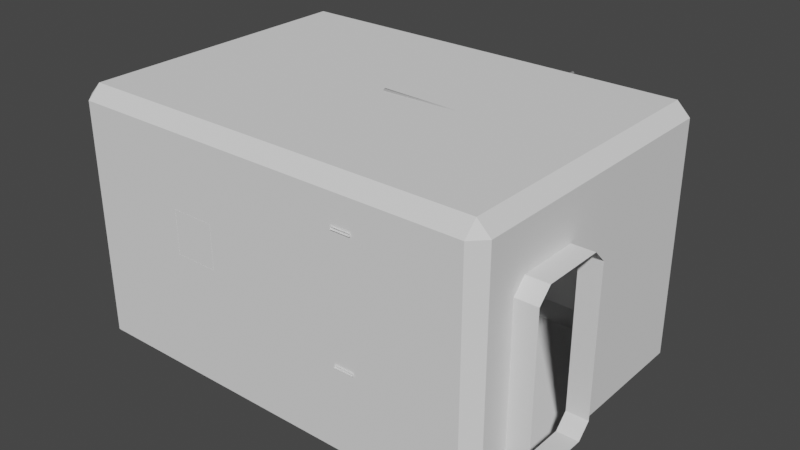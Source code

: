 # Source: TJunction.blend  (saved by Blender 3.0.42; exported with 4.5.12 LTS)
import bpy
from mathutils import Matrix  # noqa: F401  (used for matrix-valued properties, if any)

bpy.ops.wm.read_factory_settings(use_empty=True)
scene = bpy.context.scene
scene.name = 'Scene'

# ---- collections
col_collection = bpy.data.collections.new('Collection'); scene.collection.children.link(col_collection)

# ---- world
world_world = bpy.data.worlds.new('World'); scene.world = world_world
world_world.use_nodes = True; world_world.node_tree.nodes.clear()
_N = world_world.node_tree.nodes; _L = world_world.node_tree.links
n0 = _N.new('ShaderNodeOutputWorld'); n0.name = 'World Output'; n0.location = (300, 300)
n1 = _N.new('ShaderNodeBackground'); n1.name = 'Background'; n1.location = (10, 300)
n1.inputs[0].default_value = (0.05088, 0.05088, 0.05088, 1.0)
_L.new(n1.outputs[0], n0.inputs[0])
n0.is_active_output = True
world_world.color = (0.05088, 0.05088, 0.05088)
world_world.use_sun_shadow = False
world_world.sun_shadow_jitter_overblur = 0.0

# ---- meshes
me_cube_001 = bpy.data.meshes.new('Cube.001')
me_cube_001.from_pydata([(5.0, -1.0, 1.36), (5.0, 0.7, 1.66), (5.0, -0.7, 1.66), (5.0, -1.0, -2.04), (5.0, -0.7, -2.34), (5.0, 1.0, 1.36), (5.0, 1.0, -2.04), (5.0, 0.7, -2.34), (5.5, -1.0, 1.36), (5.5, 0.7, 1.66), (5.5, -0.7, 1.66), (5.5, -1.0, -2.04), (5.5, -0.7, -2.34), (5.5, 1.0, 1.36), (5.5, 1.0, -2.04), (5.5, 0.7, -2.34), (4.7, 5.158, 2.7), (4.7, 4.858, 3.0), (5.0, 4.855, 2.7), (4.7, 5.158, -2.7), (5.0, 4.854, -2.708), (5.0, -1.696, 2.7), (4.7, -1.7, 3.0), (4.7, -2.0, 2.7), (5.0, -1.696, -2.708), (4.7, -2.0, -2.7), (-4.7, 4.858, 3.0), (-4.7, 5.158, 2.7), (-5.0, 4.858, 2.7), (-5.0, 4.858, -2.7), (-4.7, 5.158, -2.7), (-4.7, -1.7, 3.0), (-5.0, -1.7, 2.7), (-4.7, -2.0, 2.7), (-4.7, -2.0, -2.7), (-5.0, -1.7, -2.7), (-5.0, -1.0, 1.36), (-5.0, -1.0, -2.04), (-5.0, 1.0, -2.04), (-5.0, 0.7, -2.34), (-5.0, -0.7, -2.34), (-5.0, -0.7, 1.66), (-5.0, 1.0, 1.36), (-5.0, 0.7, 1.66), (-0.7019, 5.158, -2.34), (-1.002, 5.158, -2.04), (0.6981, 5.158, -2.34), (0.9981, 5.158, -2.04), (-1.002, 5.158, 1.36), (-0.7019, 5.158, 1.66), (0.9981, 5.158, 1.36), (0.6981, 5.158, 1.66), (-0.7019, 5.658, -2.34), (-1.002, 5.658, -2.04), (0.6981, 5.658, -2.34), (0.9981, 5.658, -2.04), (-1.002, 5.658, 1.36), (-0.7019, 5.658, 1.66), (0.9981, 5.658, 1.36), (0.6981, 5.658, 1.66)], [], [(23, 25, 34, 33), (22, 31, 26, 17), (40, 37, 35, 29, 38, 39), (38, 29, 28, 32, 35, 37, 36, 41, 43, 42), (18, 20, 6, 5, 1, 2, 0, 3, 24, 21), (24, 3, 4, 7, 6, 20), (3, 11, 12, 4), (2, 10, 8, 0), (6, 14, 13, 5), (7, 15, 14, 6), (5, 13, 9, 1), (1, 9, 10, 2), (0, 8, 11, 3), (4, 12, 15, 7), (16, 18, 17), (21, 23, 22), (26, 28, 27), (31, 33, 32), (18, 16, 19, 20), (17, 18, 21, 22), (16, 17, 26, 27), (27, 28, 29, 30), (22, 23, 33, 31), (32, 33, 34, 35), (23, 21, 24, 25), (28, 26, 31, 32), (47, 19, 16, 27, 30, 45, 48, 49, 51, 50), (45, 30, 19, 47, 46, 44), (48, 45, 53, 56), (44, 46, 54, 52), (51, 49, 57, 59), (49, 48, 56, 57), (46, 47, 55, 54), (50, 51, 59, 58), (45, 44, 52, 53), (47, 50, 58, 55)])
_uv = me_cube_001.uv_layers.new(name='UVMap')
_uv.uv.foreach_set('vector', [0.2675, 0.265, 0.246, 0.0001126, 0.72, 0.0109, 0.6867, 0.264, 0.2641, 0.2846, 0.6895, 0.2846, 0.6895, 0.5814, 0.2641, 0.5814, 0.9369, 0.3298, 0.9233, 0.3163, 0.9531, 0.2846, 0.9531, 0.5814, 0.9233, 0.4068, 0.9369, 0.3932, 0.9233, 0.4068, 0.9531, 0.5814, 0.7087, 0.5814, 0.7087, 0.2846, 0.9531, 0.2846, 0.9233, 0.3163, 0.7694, 0.3163, 0.7558, 0.3298, 0.7558, 0.3932, 0.7694, 0.4068, 0.2449, 0.5813, 0.0001134, 0.5812, 0.03035, 0.4068, 0.1842, 0.4068, 0.1978, 0.3932, 0.1978, 0.3298, 0.1842, 0.3163, 0.03035, 0.3163, 0.0001126, 0.2848, 0.2449, 0.2848, 0.0001126, 0.2848, 0.03035, 0.3163, 0.01677, 0.3299, 0.01677, 0.3932, 0.03035, 0.4068, 0.0001134, 0.5812, 0.9767, 0.4387, 0.9999, 0.4387, 0.9999, 0.4583, 0.9767, 0.4583, 0.9767, 0.2616, 0.9999, 0.2616, 0.9999, 0.2813, 0.9767, 0.2813, 0.9767, 0.01975, 0.9999, 0.01975, 0.9999, 0.1772, 0.9767, 0.1772, 0.9767, 0.0001126, 0.9999, 0.0001126, 0.9999, 0.01975, 0.9767, 0.01975, 0.9767, 0.1772, 0.9999, 0.1772, 0.9999, 0.1968, 0.9767, 0.1968, 0.9767, 0.1968, 0.9999, 0.1968, 0.9999, 0.2616, 0.9767, 0.2616, 0.9767, 0.2813, 0.9999, 0.2813, 0.9999, 0.4387, 0.9767, 0.4387, 0.9767, 0.4583, 0.9999, 0.4583, 0.9999, 0.5231, 0.9767, 0.5231, 0.2676, 0.6021, 0.2471, 0.5972, 0.2641, 0.5814, 0.2474, 0.2698, 0.2675, 0.265, 0.2641, 0.2846, 0.6895, 0.5814, 0.7058, 0.5959, 0.6864, 0.6008, 0.6895, 0.2846, 0.6867, 0.264, 0.7064, 0.2697, 0.2471, 0.5972, 0.2676, 0.6021, 0.2484, 0.8617, 0.2276, 0.8606, 0.2641, 0.5814, 0.2449, 0.5813, 0.2449, 0.2848, 0.2641, 0.2846, 0.2676, 0.6021, 0.2641, 0.5814, 0.6895, 0.5814, 0.6864, 0.6008, 0.6864, 0.6008, 0.7058, 0.5959, 0.7311, 0.8527, 0.711, 0.8547, 0.2641, 0.2846, 0.2675, 0.265, 0.6867, 0.264, 0.6895, 0.2846, 0.7064, 0.2697, 0.6867, 0.264, 0.72, 0.0109, 0.7418, 0.01382, 0.2675, 0.265, 0.2474, 0.2698, 0.2247, 0.001495, 0.246, 0.0001126, 0.7087, 0.5814, 0.6895, 0.5814, 0.6895, 0.2846, 0.7087, 0.2846, 0.4324, 0.8266, 0.2484, 0.8617, 0.2676, 0.6021, 0.6864, 0.6008, 0.711, 0.8547, 0.5289, 0.8253, 0.5258, 0.6645, 0.5113, 0.6505, 0.4454, 0.6515, 0.4311, 0.6658, 0.5289, 0.8253, 0.711, 0.8547, 0.2484, 0.8617, 0.4324, 0.8266, 0.447, 0.8411, 0.5148, 0.84, 0.9534, 0.1772, 0.9534, 0.01975, 0.9765, 0.01975, 0.9765, 0.1772, 0.9534, 0.5231, 0.9534, 0.4583, 0.9765, 0.4583, 0.9765, 0.5231, 0.9534, 0.2616, 0.9534, 0.1968, 0.9765, 0.1968, 0.9765, 0.2616, 0.9534, 0.1968, 0.9534, 0.1772, 0.9765, 0.1772, 0.9765, 0.1968, 0.9534, 0.4583, 0.9534, 0.4387, 0.9765, 0.4387, 0.9765, 0.4583, 0.9534, 0.2813, 0.9534, 0.2616, 0.9765, 0.2616, 0.9765, 0.2813, 0.9534, 0.01975, 0.9534, 0.0001126, 0.9765, 0.0001126, 0.9765, 0.01975, 0.9534, 0.4387, 0.9534, 0.2813, 0.9765, 0.2813, 0.9765, 0.4387])
me_cube_001.use_remesh_fix_poles = True
me_cube_001.use_remesh_preserve_attributes = False
me_cube_001.update()
me_cylinder_004 = bpy.data.meshes.new('Cylinder.004')
me_cylinder_004.from_pydata([(-5.662e-09, 0.05, -2.892), (9.216e-08, 0.04949, 2.144), (0.02939, 0.04045, -2.892), (0.02909, 0.04004, 2.174), (0.04755, 0.01545, -2.892), (0.04707, 0.01529, 2.191), (0.04755, -0.01545, -2.892), (0.04707, -0.01529, 2.191), (0.02939, -0.04045, -2.892), (0.02909, -0.04004, 2.174), (-1.003e-08, -0.05, -2.892), (8.783e-08, -0.04949, 2.144), (-0.02939, -0.04045, -2.892), (-0.02909, -0.04004, 2.115), (-0.04755, -0.01545, -2.892), (-0.04707, -0.01529, 2.097), (-0.04755, 0.01545, -2.892), (-0.04707, 0.01529, 2.097), (-0.02939, 0.04045, -2.892), (-0.02909, 0.04004, 2.115), (-3.803, 0.04949, 2.144), (-3.832, 0.04004, 2.174), (-3.85, 0.01529, 2.191), (-3.85, -0.01529, 2.191), (-3.832, -0.04004, 2.174), (-3.803, -0.04949, 2.144), (-3.774, -0.04004, 2.115), (-3.756, -0.01529, 2.097), (-3.756, 0.01529, 2.097), (-3.774, 0.04004, 2.115), (-3.803, 0.04949, 0.9281), (-3.832, 0.04004, 0.9572), (-3.85, 0.01529, 0.9751), (-3.85, -0.01529, 0.9751), (-3.832, -0.04004, 0.9572), (-3.803, -0.04949, 0.9281), (-3.774, -0.04004, 0.899), (-3.756, -0.01529, 0.881), (-3.756, 0.01529, 0.881), (-3.774, 0.04004, 0.899)], [], [(0, 1, 3, 2), (2, 3, 5, 4), (4, 5, 7, 6), (6, 7, 9, 8), (8, 9, 11, 10), (10, 11, 13, 12), (12, 13, 15, 14), (14, 15, 17, 16), (9, 7, 23, 24), (16, 17, 19, 18), (18, 19, 1, 0), (0, 2, 4, 6, 8, 10, 12, 14, 16, 18), (29, 28, 38, 39), (3, 1, 20, 21), (7, 5, 22, 23), (5, 3, 21, 22), (1, 19, 29, 20), (19, 17, 28, 29), (17, 15, 27, 28), (15, 13, 26, 27), (13, 11, 25, 26), (11, 9, 24, 25), (31, 30, 39, 38, 37, 36, 35, 34, 33, 32), (26, 25, 35, 36), (23, 22, 32, 33), (20, 29, 39, 30), (27, 26, 36, 37), (24, 23, 33, 34), (21, 20, 30, 31), (28, 27, 37, 38), (25, 24, 34, 35), (22, 21, 31, 32)])
me_cylinder_004.polygons.foreach_set('use_smooth', [True] * 32)
_uv = me_cylinder_004.uv_layers.new(name='UVMap')
_uv.uv.foreach_set('vector', [1.0, 0.5, 1.0, 1.0, 0.9, 1.0, 0.9, 0.5, 0.9, 0.5, 0.9, 1.0, 0.8, 1.0, 0.8, 0.5, 0.8, 0.5, 0.8, 1.0, 0.7, 1.0, 0.7, 0.5, 0.7, 0.5, 0.7, 1.0, 0.6, 1.0, 0.6, 0.5, 0.6, 0.5, 0.6, 1.0, 0.5, 1.0, 0.5, 0.5, 0.5, 0.5, 0.5, 1.0, 0.4, 1.0, 0.4, 0.5, 0.4, 0.5, 0.4, 1.0, 0.3, 1.0, 0.3, 0.5, 0.3, 0.5, 0.3, 1.0, 0.2, 1.0, 0.2, 0.5, 0.6, 1.0, 0.7, 1.0, 0.7, 1.0, 0.6, 1.0, 0.2, 0.5, 0.2, 1.0, 0.1, 1.0, 0.1, 0.5, 0.1, 0.5, 0.1, 1.0, -7.451e-08, 1.0, -7.451e-08, 0.5, 0.75, 0.49, 0.8911, 0.4442, 0.9783, 0.3242, 0.9783, 0.1758, 0.8911, 0.05584, 0.75, 0.01, 0.6089, 0.05584, 0.5217, 0.1758, 0.5217, 0.3242, 0.6089, 0.4442, 0.1, 1.0, 0.2, 1.0, 0.2, 1.0, 0.1, 1.0, 0.9, 1.0, 1.0, 1.0, 1.0, 1.0, 0.9, 1.0, 0.7, 1.0, 0.8, 1.0, 0.8, 1.0, 0.7, 1.0, 0.8, 1.0, 0.9, 1.0, 0.9, 1.0, 0.8, 1.0, -7.451e-08, 1.0, 0.1, 1.0, 0.1, 1.0, -7.451e-08, 1.0, 0.1, 1.0, 0.2, 1.0, 0.2, 1.0, 0.1, 1.0, 0.2, 1.0, 0.3, 1.0, 0.3, 1.0, 0.2, 1.0, 0.3, 1.0, 0.4, 1.0, 0.4, 1.0, 0.3, 1.0, 0.4, 1.0, 0.5, 1.0, 0.5, 1.0, 0.4, 1.0, 0.5, 1.0, 0.6, 1.0, 0.6, 1.0, 0.5, 1.0, 0.3911, 0.4442, 0.25, 0.49, 0.1089, 0.4442, 0.02175, 0.3242, 0.02175, 0.1758, 0.1089, 0.05584, 0.25, 0.01, 0.3911, 0.05584, 0.4783, 0.1758, 0.4783, 0.3242, 0.4, 1.0, 0.5, 1.0, 0.5, 1.0, 0.4, 1.0, 0.7, 1.0, 0.8, 1.0, 0.8, 1.0, 0.7, 1.0, -7.451e-08, 1.0, 0.1, 1.0, 0.1, 1.0, -7.451e-08, 1.0, 0.3, 1.0, 0.4, 1.0, 0.4, 1.0, 0.3, 1.0, 0.6, 1.0, 0.7, 1.0, 0.7, 1.0, 0.6, 1.0, 0.9, 1.0, 1.0, 1.0, 1.0, 1.0, 0.9, 1.0, 0.2, 1.0, 0.3, 1.0, 0.3, 1.0, 0.2, 1.0, 0.5, 1.0, 0.6, 1.0, 0.6, 1.0, 0.5, 1.0, 0.8, 1.0, 0.9, 1.0, 0.9, 1.0, 0.8, 1.0])
me_cylinder_004.use_remesh_fix_poles = True
me_cylinder_004.use_remesh_preserve_attributes = False
me_cylinder_004.update()
me_cylinder_005 = bpy.data.meshes.new('Cylinder.005')
me_cylinder_005.from_pydata([(-5.662e-09, 0.05, -2.892), (-5.662e-09, 0.05, 2.695), (0.02939, 0.04045, -2.892), (0.02939, 0.04045, 2.695), (0.04755, 0.01545, -2.892), (0.04755, 0.01545, 2.695), (0.04755, -0.01545, -2.892), (0.04755, -0.01545, 2.695), (0.02939, -0.04045, -2.892), (0.02939, -0.04045, 2.695), (-1.003e-08, -0.05, -2.892), (-1.003e-08, -0.05, 2.695), (-0.02939, -0.04045, -2.892), (-0.02939, -0.04045, 2.695), (-0.04755, -0.01545, -2.892), (-0.04755, -0.01545, 2.695), (-0.04755, 0.01545, -2.892), (-0.04755, 0.01545, 2.695), (-0.02939, 0.04045, -2.892), (-0.02939, 0.04045, 2.695), (-3.725e-09, 0.2525, 2.895), (0.02939, 0.2525, 2.905), (0.04755, 0.2525, 2.93), (0.04755, 0.2525, 2.961), (0.02939, 0.2525, 2.986), (-7.451e-09, 0.2525, 2.995), (-0.02939, 0.2525, 2.986), (-0.04755, 0.2525, 2.961), (-0.04755, 0.2525, 2.93), (-0.02939, 0.2525, 2.905), (9.168e-08, 3.6, 2.896), (0.02909, 3.629, 2.905), (0.04707, 3.647, 2.93), (0.04707, 3.647, 2.961), (0.02909, 3.629, 2.985), (8.799e-08, 3.6, 2.995), (-0.02909, 3.571, 2.985), (-0.04707, 3.553, 2.961), (-0.04707, 3.553, 2.93), (-0.02909, 3.571, 2.905), (-2.128, 3.6, 2.937), (-2.128, 3.629, 2.947), (-2.128, 3.647, 2.972), (-2.128, 3.647, 3.003), (-2.128, 3.629, 3.028), (-2.128, 3.6, 3.037), (-2.128, 3.57, 3.028), (-2.128, 3.552, 3.003), (-2.128, 3.552, 2.972), (-2.128, 3.57, 2.947)], [], [(0, 1, 3, 2), (2, 3, 5, 4), (4, 5, 7, 6), (6, 7, 9, 8), (8, 9, 11, 10), (10, 11, 13, 12), (12, 13, 15, 14), (14, 15, 17, 16), (11, 9, 24, 25), (16, 17, 19, 18), (18, 19, 1, 0), (0, 2, 4, 6, 8, 10, 12, 14, 16, 18), (22, 21, 31, 32), (9, 7, 23, 24), (3, 1, 20, 21), (7, 5, 22, 23), (5, 3, 21, 22), (1, 19, 29, 20), (19, 17, 28, 29), (17, 15, 27, 28), (15, 13, 26, 27), (13, 11, 25, 26), (39, 38, 48, 49), (29, 28, 38, 39), (26, 25, 35, 36), (23, 22, 32, 33), (20, 29, 39, 30), (27, 26, 36, 37), (24, 23, 33, 34), (21, 20, 30, 31), (28, 27, 37, 38), (25, 24, 34, 35), (41, 40, 49, 48, 47, 46, 45, 44, 43, 42), (36, 35, 45, 46), (33, 32, 42, 43), (30, 39, 49, 40), (37, 36, 46, 47), (34, 33, 43, 44), (31, 30, 40, 41), (38, 37, 47, 48), (35, 34, 44, 45), (32, 31, 41, 42)])
me_cylinder_005.polygons.foreach_set('use_smooth', [True] * 42)
_uv = me_cylinder_005.uv_layers.new(name='UVMap')
_uv.uv.foreach_set('vector', [1.0, 0.5, 1.0, 1.0, 0.9, 1.0, 0.9, 0.5, 0.9, 0.5, 0.9, 1.0, 0.8, 1.0, 0.8, 0.5, 0.8, 0.5, 0.8, 1.0, 0.7, 1.0, 0.7, 0.5, 0.7, 0.5, 0.7, 1.0, 0.6, 1.0, 0.6, 0.5, 0.6, 0.5, 0.6, 1.0, 0.5, 1.0, 0.5, 0.5, 0.5, 0.5, 0.5, 1.0, 0.4, 1.0, 0.4, 0.5, 0.4, 0.5, 0.4, 1.0, 0.3, 1.0, 0.3, 0.5, 0.3, 0.5, 0.3, 1.0, 0.2, 1.0, 0.2, 0.5, 0.5, 1.0, 0.6, 1.0, 0.6, 1.0, 0.5, 1.0, 0.2, 0.5, 0.2, 1.0, 0.1, 1.0, 0.1, 0.5, 0.1, 0.5, 0.1, 1.0, -7.451e-08, 1.0, -7.451e-08, 0.5, 0.75, 0.49, 0.8911, 0.4442, 0.9783, 0.3242, 0.9783, 0.1758, 0.8911, 0.05584, 0.75, 0.01, 0.6089, 0.05584, 0.5217, 0.1758, 0.5217, 0.3242, 0.6089, 0.4442, 0.8, 1.0, 0.9, 1.0, 0.9, 1.0, 0.8, 1.0, 0.6, 1.0, 0.7, 1.0, 0.7, 1.0, 0.6, 1.0, 0.9, 1.0, 1.0, 1.0, 1.0, 1.0, 0.9, 1.0, 0.7, 1.0, 0.8, 1.0, 0.8, 1.0, 0.7, 1.0, 0.8, 1.0, 0.9, 1.0, 0.9, 1.0, 0.8, 1.0, -7.451e-08, 1.0, 0.1, 1.0, 0.1, 1.0, -7.451e-08, 1.0, 0.1, 1.0, 0.2, 1.0, 0.2, 1.0, 0.1, 1.0, 0.2, 1.0, 0.3, 1.0, 0.3, 1.0, 0.2, 1.0, 0.3, 1.0, 0.4, 1.0, 0.4, 1.0, 0.3, 1.0, 0.4, 1.0, 0.5, 1.0, 0.5, 1.0, 0.4, 1.0, 0.1, 1.0, 0.2, 1.0, 0.2, 1.0, 0.1, 1.0, 0.1, 1.0, 0.2, 1.0, 0.2, 1.0, 0.1, 1.0, 0.4, 1.0, 0.5, 1.0, 0.5, 1.0, 0.4, 1.0, 0.7, 1.0, 0.8, 1.0, 0.8, 1.0, 0.7, 1.0, -7.451e-08, 1.0, 0.1, 1.0, 0.1, 1.0, -7.451e-08, 1.0, 0.3, 1.0, 0.4, 1.0, 0.4, 1.0, 0.3, 1.0, 0.6, 1.0, 0.7, 1.0, 0.7, 1.0, 0.6, 1.0, 0.9, 1.0, 1.0, 1.0, 1.0, 1.0, 0.9, 1.0, 0.2, 1.0, 0.3, 1.0, 0.3, 1.0, 0.2, 1.0, 0.5, 1.0, 0.6, 1.0, 0.6, 1.0, 0.5, 1.0, 0.3911, 0.4442, 0.25, 0.49, 0.1089, 0.4442, 0.02175, 0.3242, 0.02175, 0.1758, 0.1089, 0.05584, 0.25, 0.01, 0.3911, 0.05584, 0.4783, 0.1758, 0.4783, 0.3242, 0.4, 1.0, 0.5, 1.0, 0.5, 1.0, 0.4, 1.0, 0.7, 1.0, 0.8, 1.0, 0.8, 1.0, 0.7, 1.0, -7.451e-08, 1.0, 0.1, 1.0, 0.1, 1.0, -7.451e-08, 1.0, 0.3, 1.0, 0.4, 1.0, 0.4, 1.0, 0.3, 1.0, 0.6, 1.0, 0.7, 1.0, 0.7, 1.0, 0.6, 1.0, 0.9, 1.0, 1.0, 1.0, 1.0, 1.0, 0.9, 1.0, 0.2, 1.0, 0.3, 1.0, 0.3, 1.0, 0.2, 1.0, 0.5, 1.0, 0.6, 1.0, 0.6, 1.0, 0.5, 1.0, 0.8, 1.0, 0.9, 1.0, 0.9, 1.0, 0.8, 1.0])
me_cylinder_005.use_remesh_fix_poles = True
me_cylinder_005.use_remesh_preserve_attributes = False
me_cylinder_005.update()
me_cylinder_006 = bpy.data.meshes.new('Cylinder.006')
me_cylinder_006.from_pydata([(-5.662e-09, 0.05, -2.892), (-5.662e-09, 0.05, 2.695), (0.02939, 0.04045, -2.892), (0.02939, 0.04045, 2.695), (0.04755, 0.01545, -2.892), (0.04755, 0.01545, 2.695), (0.04755, -0.01545, -2.892), (0.04755, -0.01545, 2.695), (0.02939, -0.04045, -2.892), (0.02939, -0.04045, 2.695), (-1.003e-08, -0.05, -2.892), (-1.003e-08, -0.05, 2.695), (-0.02939, -0.04045, -2.892), (-0.02939, -0.04045, 2.695), (-0.04755, -0.01545, -2.892), (-0.04755, -0.01545, 2.695), (-0.04755, 0.01545, -2.892), (-0.04755, 0.01545, 2.695), (-0.02939, 0.04045, -2.892), (-0.02939, 0.04045, 2.695), (-1.118e-08, 0.2525, 2.895), (0.02939, 0.2525, 2.905), (0.04755, 0.2525, 2.93), (0.04755, 0.2525, 2.961), (0.02939, 0.2525, 2.986), (-1.49e-08, 0.2525, 2.995), (-0.02939, 0.2525, 2.986), (-0.04755, 0.2525, 2.961), (-0.04755, 0.2525, 2.93), (-0.02939, 0.2525, 2.905), (-1.118e-08, 6.949, 2.895), (0.02939, 6.949, 2.905), (0.04755, 6.949, 2.93), (0.04755, 6.949, 2.961), (0.02939, 6.949, 2.986), (-1.49e-08, 6.949, 2.995), (-0.02939, 6.949, 2.986), (-0.04755, 6.949, 2.961), (-0.04755, 6.949, 2.93), (-0.02939, 6.949, 2.905)], [], [(0, 1, 3, 2), (2, 3, 5, 4), (4, 5, 7, 6), (6, 7, 9, 8), (8, 9, 11, 10), (10, 11, 13, 12), (12, 13, 15, 14), (14, 15, 17, 16), (11, 9, 24, 25), (16, 17, 19, 18), (18, 19, 1, 0), (0, 2, 4, 6, 8, 10, 12, 14, 16, 18), (22, 21, 31, 32), (9, 7, 23, 24), (3, 1, 20, 21), (7, 5, 22, 23), (5, 3, 21, 22), (1, 19, 29, 20), (19, 17, 28, 29), (17, 15, 27, 28), (15, 13, 26, 27), (13, 11, 25, 26), (31, 30, 39, 38, 37, 36, 35, 34, 33, 32), (29, 28, 38, 39), (26, 25, 35, 36), (23, 22, 32, 33), (20, 29, 39, 30), (27, 26, 36, 37), (24, 23, 33, 34), (21, 20, 30, 31), (28, 27, 37, 38), (25, 24, 34, 35)])
me_cylinder_006.polygons.foreach_set('use_smooth', [True] * 32)
_uv = me_cylinder_006.uv_layers.new(name='UVMap')
_uv.uv.foreach_set('vector', [1.0, 0.5, 1.0, 1.0, 0.9, 1.0, 0.9, 0.5, 0.9, 0.5, 0.9, 1.0, 0.8, 1.0, 0.8, 0.5, 0.8, 0.5, 0.8, 1.0, 0.7, 1.0, 0.7, 0.5, 0.7, 0.5, 0.7, 1.0, 0.6, 1.0, 0.6, 0.5, 0.6, 0.5, 0.6, 1.0, 0.5, 1.0, 0.5, 0.5, 0.5, 0.5, 0.5, 1.0, 0.4, 1.0, 0.4, 0.5, 0.4, 0.5, 0.4, 1.0, 0.3, 1.0, 0.3, 0.5, 0.3, 0.5, 0.3, 1.0, 0.2, 1.0, 0.2, 0.5, 0.5, 1.0, 0.6, 1.0, 0.6, 1.0, 0.5, 1.0, 0.2, 0.5, 0.2, 1.0, 0.1, 1.0, 0.1, 0.5, 0.1, 0.5, 0.1, 1.0, -7.451e-08, 1.0, -7.451e-08, 0.5, 0.75, 0.49, 0.8911, 0.4442, 0.9783, 0.3242, 0.9783, 0.1758, 0.8911, 0.05584, 0.75, 0.01, 0.6089, 0.05584, 0.5217, 0.1758, 0.5217, 0.3242, 0.6089, 0.4442, 0.8, 1.0, 0.9, 1.0, 0.9, 1.0, 0.8, 1.0, 0.6, 1.0, 0.7, 1.0, 0.7, 1.0, 0.6, 1.0, 0.9, 1.0, 1.0, 1.0, 1.0, 1.0, 0.9, 1.0, 0.7, 1.0, 0.8, 1.0, 0.8, 1.0, 0.7, 1.0, 0.8, 1.0, 0.9, 1.0, 0.9, 1.0, 0.8, 1.0, -7.451e-08, 1.0, 0.1, 1.0, 0.1, 1.0, -7.451e-08, 1.0, 0.1, 1.0, 0.2, 1.0, 0.2, 1.0, 0.1, 1.0, 0.2, 1.0, 0.3, 1.0, 0.3, 1.0, 0.2, 1.0, 0.3, 1.0, 0.4, 1.0, 0.4, 1.0, 0.3, 1.0, 0.4, 1.0, 0.5, 1.0, 0.5, 1.0, 0.4, 1.0, 0.3911, 0.4442, 0.25, 0.49, 0.1089, 0.4442, 0.02175, 0.3242, 0.02175, 0.1758, 0.1089, 0.05584, 0.25, 0.01, 0.3911, 0.05584, 0.4783, 0.1758, 0.4783, 0.3242, 0.1, 1.0, 0.2, 1.0, 0.2, 1.0, 0.1, 1.0, 0.4, 1.0, 0.5, 1.0, 0.5, 1.0, 0.4, 1.0, 0.7, 1.0, 0.8, 1.0, 0.8, 1.0, 0.7, 1.0, -7.451e-08, 1.0, 0.1, 1.0, 0.1, 1.0, -7.451e-08, 1.0, 0.3, 1.0, 0.4, 1.0, 0.4, 1.0, 0.3, 1.0, 0.6, 1.0, 0.7, 1.0, 0.7, 1.0, 0.6, 1.0, 0.9, 1.0, 1.0, 1.0, 1.0, 1.0, 0.9, 1.0, 0.2, 1.0, 0.3, 1.0, 0.3, 1.0, 0.2, 1.0, 0.5, 1.0, 0.6, 1.0, 0.6, 1.0, 0.5, 1.0])
me_cylinder_006.use_remesh_fix_poles = True
me_cylinder_006.use_remesh_preserve_attributes = False
me_cylinder_006.update()
me_cube_028 = bpy.data.meshes.new('Cube.028')
me_cube_028.from_pydata([(-0.5, -0.05535, -0.5), (-0.5, -0.05535, 0.5), (-0.5, 0.05535, -0.5), (-0.5, 0.05535, 0.5), (0.5, -0.05535, -0.5), (0.5, -0.05535, 0.5), (0.5, 0.05535, -0.5), (0.5, 0.05535, 0.5)], [], [(0, 1, 3, 2), (2, 3, 7, 6), (6, 7, 5, 4), (2, 6, 4, 0), (7, 3, 1, 5)])
_uv = me_cube_028.uv_layers.new(name='UVMap')
_uv.uv.foreach_set('vector', [0.0001007, 0.9093, 9.998e-05, 0.09072, 0.09072, 0.09072, 0.09072, 0.9093, 0.09072, 0.9093, 0.09072, 0.09072, 0.9093, 0.09072, 0.9093, 0.9093, 0.9093, 0.9093, 0.9093, 0.09072, 0.9999, 0.09072, 0.9999, 0.9093, 0.09072, 0.9093, 0.9093, 0.9093, 0.9093, 0.9999, 0.09072, 0.9999, 0.9093, 0.09072, 0.09072, 0.09072, 0.09072, 9.998e-05, 0.9093, 0.0001001])
me_cube_028.use_remesh_fix_poles = True
me_cube_028.use_remesh_preserve_attributes = False
me_cube_028.update()
me_cube_029 = bpy.data.meshes.new('Cube.029')
me_cube_029.from_pydata([(-0.2243, -0.09066, -0.03051), (-0.2243, -0.09066, 0.03051), (0.2243, -0.09066, -0.03051), (0.2243, -0.09066, 0.03051), (-0.2243, 0.01614, -0.03051), (-0.1498, 0.09066, -0.03051), (-0.1498, 0.09066, 0.03051), (-0.2243, 0.01614, 0.03051), (0.1498, 0.09066, -0.03051), (0.2243, 0.01614, -0.03051), (0.2243, 0.01614, 0.03051), (0.1498, 0.09066, 0.03051)], [], [(5, 6, 11, 8), (10, 11, 6, 7, 1, 3), (0, 1, 7, 4), (9, 10, 3, 2), (6, 5, 4, 7), (10, 9, 8, 11), (4, 5, 8, 9, 2, 0)])
_uv = me_cube_029.uv_layers.new(name='UVMap')
_uv.uv.foreach_set('vector', [0.2931, 0.3348, 0.2931, 0.2505, 0.7069, 0.2505, 0.7069, 0.3348, 0.8098, 0.1476, 0.7069, 0.2505, 0.2931, 0.2505, 0.1902, 0.1476, 0.1902, 7.657e-05, 0.8098, 7.649e-05, 7.649e-05, 0.3348, 7.649e-05, 0.2505, 0.1476, 0.2505, 0.1476, 0.3348, 0.8524, 0.3348, 0.8524, 0.2505, 0.9999, 0.2505, 0.9999, 0.3348, 0.2931, 0.2505, 0.2931, 0.3348, 0.1476, 0.3348, 0.1476, 0.2505, 0.8524, 0.2505, 0.8524, 0.3348, 0.7069, 0.3348, 0.7069, 0.2505, 0.1902, 0.4377, 0.2931, 0.3348, 0.7069, 0.3348, 0.8098, 0.4377, 0.8098, 0.5852, 0.1902, 0.5852])
me_cube_029.use_remesh_fix_poles = True
me_cube_029.use_remesh_preserve_attributes = False
me_cube_029.update()
me_cube_030 = bpy.data.meshes.new('Cube.030')
me_cube_030.from_pydata([(-0.2243, -0.09066, -0.03051), (-0.2243, -0.09066, 0.03051), (0.2243, -0.09066, -0.03051), (0.2243, -0.09066, 0.03051), (-0.2243, 0.01614, -0.03051), (-0.1498, 0.09066, -0.03051), (-0.1498, 0.09066, 0.03051), (-0.2243, 0.01614, 0.03051), (0.1498, 0.09066, -0.03051), (0.2243, 0.01614, -0.03051), (0.2243, 0.01614, 0.03051), (0.1498, 0.09066, 0.03051)], [], [(5, 6, 11, 8), (10, 11, 6, 7, 1, 3), (0, 1, 7, 4), (9, 10, 3, 2), (6, 5, 4, 7), (10, 9, 8, 11), (4, 5, 8, 9, 2, 0)])
_uv = me_cube_030.uv_layers.new(name='UVMap')
_uv.uv.foreach_set('vector', [0.2931, 0.3348, 0.2931, 0.2505, 0.7069, 0.2505, 0.7069, 0.3348, 0.8098, 0.1476, 0.7069, 0.2505, 0.2931, 0.2505, 0.1902, 0.1476, 0.1902, 7.657e-05, 0.8098, 7.649e-05, 7.649e-05, 0.3348, 7.649e-05, 0.2505, 0.1476, 0.2505, 0.1476, 0.3348, 0.8524, 0.3348, 0.8524, 0.2505, 0.9999, 0.2505, 0.9999, 0.3348, 0.2931, 0.2505, 0.2931, 0.3348, 0.1476, 0.3348, 0.1476, 0.2505, 0.8524, 0.2505, 0.8524, 0.3348, 0.7069, 0.3348, 0.7069, 0.2505, 0.1902, 0.4377, 0.2931, 0.3348, 0.7069, 0.3348, 0.8098, 0.4377, 0.8098, 0.5852, 0.1902, 0.5852])
me_cube_030.use_remesh_fix_poles = True
me_cube_030.use_remesh_preserve_attributes = False
me_cube_030.update()
me_cube_002 = bpy.data.meshes.new('Cube.002')
me_cube_002.from_pydata([(4.7, 5.158, -2.7), (5.0, 4.854, -2.708), (4.7, 4.858, -3.0), (4.7, -1.7, -3.0), (5.0, -1.696, -2.708), (4.7, -2.0, -2.7), (-5.0, 4.858, -2.7), (-4.7, 5.158, -2.7), (-4.7, 4.858, -3.0), (-4.7, -2.0, -2.7), (-5.0, -1.7, -2.7), (-4.7, -1.7, -3.0)], [], [(11, 3, 2, 8), (0, 2, 1), (3, 5, 4), (6, 8, 7), (9, 11, 10), (1, 2, 3, 4), (2, 0, 7, 8), (8, 6, 10, 11), (5, 3, 11, 9)])
_uv = me_cube_002.uv_layers.new(name='UVMap')
_uv.uv.foreach_set('vector', [0.6774, 0.04263, 0.6787, 0.9569, 0.04367, 0.9579, 0.04208, 0.04363, 8.489e-05, 0.9664, 0.04367, 0.9579, 0.03645, 0.9999, 0.6787, 0.9569, 0.7209, 0.9649, 0.6869, 1.0, 0.03333, -1.617e-05, 0.04208, 0.04363, -4.741e-05, 0.03538, 0.7209, 0.03395, 0.6774, 0.04263, 0.6852, 8.489e-05, 0.03645, 0.9999, 0.04367, 0.9579, 0.6787, 0.9569, 0.6869, 1.0, 0.04367, 0.9579, 8.489e-05, 0.9664, -4.741e-05, 0.03538, 0.04208, 0.04363, 0.04208, 0.04363, 0.03333, -1.617e-05, 0.6852, 8.489e-05, 0.6774, 0.04263, 0.7209, 0.9649, 0.6787, 0.9569, 0.6774, 0.04263, 0.7209, 0.03395])
me_cube_002.use_remesh_fix_poles = True
me_cube_002.use_remesh_preserve_attributes = False
me_cube_002.update()

# ---- objects
ob_room = bpy.data.objects.new('Room', me_cube_001)
ob_cylinder = bpy.data.objects.new('Cylinder', me_cylinder_004)
ob_cylinder_001 = bpy.data.objects.new('Cylinder.001', me_cylinder_005)
ob_cylinder_002 = bpy.data.objects.new('Cylinder.002', me_cylinder_006)
ob_cube = bpy.data.objects.new('Cube', me_cube_028)
ob_cube_001 = bpy.data.objects.new('Cube.001', me_cube_029)
ob_cube_002 = bpy.data.objects.new('Cube.002', me_cube_030)
ob_room_001 = bpy.data.objects.new('Room.001', me_cube_002)

# ---- transforms, parenting, visibility, modifiers, constraints
ob_room.location = (0.0, 0.0, 0.0)
ob_cylinder.location = (2.0, -1.946, 0.0)
ob_cylinder_001.location = (2.12, -1.946, 0.0)
ob_cylinder_002.location = (2.24, -1.946, 0.0)
ob_cube.location = (-1.781, -1.947, 0.5329)
ob_cube_001.location = (2.121, -1.942, 2.018)
ob_cube_002.location = (2.121, -1.942, -0.8076)
ob_room_001.location = (0.0, 0.0, 0.0)

# ---- collection membership
col_collection.objects.link(ob_room)
col_collection.objects.link(ob_cylinder)
col_collection.objects.link(ob_cylinder_001)
col_collection.objects.link(ob_cylinder_002)
col_collection.objects.link(ob_cube)
col_collection.objects.link(ob_cube_001)
col_collection.objects.link(ob_cube_002)
col_collection.objects.link(ob_room_001)

# ---- scene / render settings (as saved in the file)
scene.frame_start = 1; scene.frame_end = 250; scene.frame_set(247)
scene.render.engine = 'BLENDER_EEVEE_NEXT'
scene.cycles.sampling_pattern = 'TABULATED_SOBOL'
scene.cycles.use_light_tree = False
scene.view_settings.view_transform = 'Filmic'
bpy.context.view_layer.update()

# ---- added for rendering (the .blend has no active camera and no usable light): camera, sun
cam_auto = bpy.data.cameras.new('AutoCamera')
cam_auto.lens = 50.0
cam_auto.sensor_width = 36.0
cam_auto.clip_end = 1000.0
ob_auto_camera = bpy.data.objects.new('AutoCamera', cam_auto)
scene.collection.objects.link(ob_auto_camera)
ob_auto_camera.location = (13.5249, -14.1171, 10.6387)
ob_auto_camera.rotation_euler = (1.09748, -7.21219e-08, 0.694738)
scene.camera = ob_auto_camera
light_auto_sun = bpy.data.lights.new('AutoSun', 'SUN')
light_auto_sun.energy = 3.0
light_auto_sun.angle = 0.0523599
ob_auto_sun = bpy.data.objects.new('AutoSun', light_auto_sun)
scene.collection.objects.link(ob_auto_sun)
ob_auto_sun.rotation_euler = (0.872665, 0.174533, 0.523599)
bpy.context.view_layer.update()
